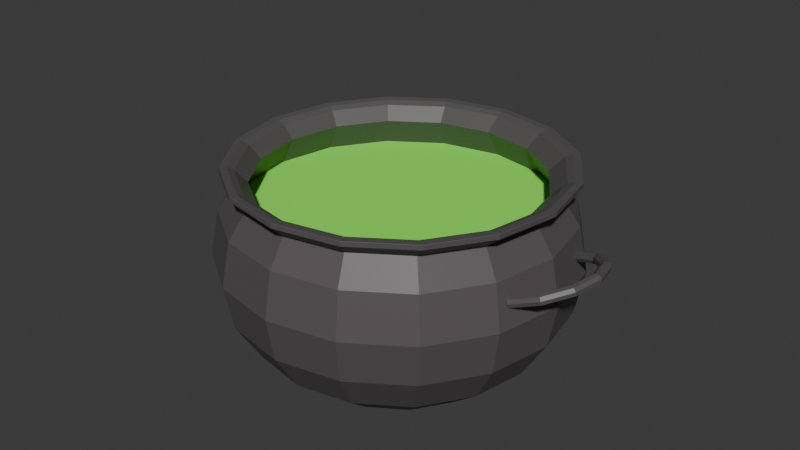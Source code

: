 # Source: cauldron.blend  (saved by Blender 4.2.66; exported with 4.5.12 LTS)
import bpy
from mathutils import Matrix  # noqa: F401  (used for matrix-valued properties, if any)

bpy.ops.wm.read_factory_settings(use_empty=True)
scene = bpy.context.scene
scene.name = 'Scene'

# ---- collections
col_collection = bpy.data.collections.new('Collection'); scene.collection.children.link(col_collection)

# ---- materials (node trees are filled in below, after node groups)
mat_black = bpy.data.materials.new('Black')
mat_poison_green = bpy.data.materials.new('Poison Green')

# ---- material node trees
mat_black.use_nodes = True; mat_black.node_tree.nodes.clear()
_N = mat_black.node_tree.nodes; _L = mat_black.node_tree.links
n0 = _N.new('ShaderNodeBsdfPrincipled'); n0.name = 'Principled BSDF'; n0.location = (10, 300)
n0.inputs[0].default_value = (0.09846, 0.08842, 0.09279, 1.0)
n1 = _N.new('ShaderNodeOutputMaterial'); n1.name = 'Material Output'; n1.location = (300, 300)
_L.new(n0.outputs[0], n1.inputs[0])
n1.is_active_output = True
mat_poison_green.use_nodes = True; mat_poison_green.node_tree.nodes.clear()
_N = mat_poison_green.node_tree.nodes; _L = mat_poison_green.node_tree.links
n0 = _N.new('ShaderNodeOutputMaterial'); n0.name = 'Material Output'; n0.location = (300, 300)
n1 = _N.new('ShaderNodeBsdfPrincipled'); n1.name = 'Principled BSDF'; n1.location = (10, 300)
n1.inputs[0].default_value = (0.2519, 1.0, 0.08246, 1.0)
n1.inputs[2].default_value = 1.0
_L.new(n1.outputs[0], n0.inputs[0])
n0.is_active_output = True

# ---- world
world_world = bpy.data.worlds.new('World'); scene.world = world_world
world_world.use_nodes = True; world_world.node_tree.nodes.clear()
_N = world_world.node_tree.nodes; _L = world_world.node_tree.links
n0 = _N.new('ShaderNodeOutputWorld'); n0.name = 'World Output'; n0.location = (300, 300)
n1 = _N.new('ShaderNodeBackground'); n1.name = 'Background'; n1.location = (10, 300)
n1.inputs[0].default_value = (0.05088, 0.05088, 0.05088, 1.0)
_L.new(n1.outputs[0], n0.inputs[0])
n0.is_active_output = True
world_world.color = (0.05088, 0.05088, 0.05088)
world_world.sun_shadow_jitter_overblur = 0.0

# ---- meshes
me_sphere = bpy.data.meshes.new('Sphere')
me_sphere.from_pydata([(0.0, 1.0, 0.0), (0.0, 0.9511, -0.309), (0.0, 0.809, -0.5878), (0.0, 0.309, -0.9539), (0.364, 0.8787, 0.309), (0.3827, 0.9239, 0.0), (0.364, 0.8787, -0.309), (0.3096, 0.7474, -0.5878), (0.2249, 0.543, -0.809), (0.1183, 0.2855, -0.9539), (0.6725, 0.6725, 0.309), (0.7071, 0.7071, 0.0), (0.6725, 0.6725, -0.309), (0.5721, 0.5721, -0.5878), (0.4156, 0.4156, -0.809), (0.2185, 0.2185, -0.9539), (0.8787, 0.364, 0.309), (0.9239, 0.3827, 0.0), (0.8787, 0.364, -0.309), (0.7474, 0.3096, -0.5878), (0.543, 0.2249, -0.809), (0.2855, 0.1183, -0.9539), (0.9511, -8.941e-08, 0.309), (1.0, -1.49e-07, 0.0), (0.9511, -8.941e-08, -0.309), (0.809, -1.49e-07, -0.5878), (0.5878, -8.941e-08, -0.809), (0.309, -5.215e-08, -0.9539), (0.8787, -0.364, 0.309), (0.9239, -0.3827, 0.0), (0.8787, -0.364, -0.309), (0.7474, -0.3096, -0.5878), (0.543, -0.2249, -0.809), (0.2855, -0.1183, -0.9539), (0.6725, -0.6725, 0.309), (0.7071, -0.7071, 0.0), (0.6725, -0.6725, -0.309), (0.5721, -0.5721, -0.5878), (0.4156, -0.4156, -0.809), (0.2185, -0.2185, -0.9539), (0.364, -0.8787, 0.309), (0.3827, -0.9239, 0.0), (0.364, -0.8787, -0.309), (0.3096, -0.7474, -0.5878), (0.2249, -0.543, -0.809), (0.1183, -0.2855, -0.9539), (-2.682e-07, -0.9511, 0.309), (-3.576e-07, -1.0, 0.0), (-2.682e-07, -0.9511, -0.309), (-2.384e-07, -0.809, -0.5878), (-1.788e-07, -0.5878, -0.809), (-8.941e-08, -0.309, -0.9539), (0.0, 0.0, -0.9539), (-0.364, -0.8787, 0.309), (-0.3827, -0.9239, 0.0), (-0.364, -0.8787, -0.309), (-0.3096, -0.7474, -0.5878), (-0.2249, -0.543, -0.809), (-0.1183, -0.2855, -0.9539), (-0.6725, -0.6725, 0.309), (-0.7071, -0.7071, 0.0), (-0.6725, -0.6725, -0.309), (-0.5721, -0.5721, -0.5878), (-0.4156, -0.4156, -0.809), (-0.2185, -0.2185, -0.9539), (-0.8787, -0.364, 0.309), (-0.9239, -0.3827, 0.0), (-0.8787, -0.364, -0.309), (-0.7474, -0.3096, -0.5878), (-0.543, -0.2249, -0.809), (-0.2855, -0.1183, -0.9539), (-0.9511, 4.47e-07, 0.309), (-1.0, 5.066e-07, 0.0), (-0.9511, 4.47e-07, -0.309), (-0.809, 3.278e-07, -0.5878), (-0.5878, 2.533e-07, -0.809), (-0.309, 1.192e-07, -0.9539), (-0.8787, 0.364, 0.309), (-0.9239, 0.3827, 0.0), (-0.8787, 0.364, -0.309), (-0.7474, 0.3096, -0.5878), (-0.543, 0.2249, -0.809), (-0.2855, 0.1183, -0.9539), (-0.6725, 0.6725, 0.309), (-0.7071, 0.7071, 0.0), (-0.6725, 0.6725, -0.309), (-0.5721, 0.5721, -0.5878), (-0.4156, 0.4156, -0.809), (-0.2185, 0.2185, -0.9539), (-0.364, 0.8787, 0.309), (-0.3827, 0.9239, 0.0), (-0.364, 0.8787, -0.309), (-0.3096, 0.7474, -0.5878), (-0.2249, 0.543, -0.809), (-0.1183, 0.2855, -0.9539), (5.364e-07, 0.9511, 0.309), (3.278e-07, 0.5878, -0.809), (0.327, 0.7894, 0.4891), (0.6041, 0.6041, 0.4891), (0.7894, 0.327, 0.4891), (0.8544, -7.123e-08, 0.4891), (0.7894, -0.327, 0.4891), (0.6041, -0.6041, 0.4891), (0.327, -0.7894, 0.4891), (-2.368e-07, -0.8544, 0.4891), (-0.327, -0.7894, 0.4891), (-0.6041, -0.6041, 0.4891), (-0.7894, -0.327, 0.4891), (-0.8544, 4.107e-07, 0.4891), (-0.7894, 0.327, 0.4891), (-0.6041, 0.6041, 0.4891), (-0.327, 0.7894, 0.4891), (4.861e-07, 0.8544, 0.4891), (2.096e-09, 0.93, -1.572e-08), (6.969e-09, 0.8844, -0.2878), (1.937e-08, 0.7519, -0.5473), (-7.202e-09, 0.2905, -0.8864), (0.3385, 0.8172, 0.2871), (0.3559, 0.8592, 5.241e-10), (0.3384, 0.817, -0.2878), (0.2878, 0.6947, -0.5473), (0.2088, 0.504, -0.7532), (0.1112, 0.2684, -0.8864), (0.6255, 0.6255, 0.2871), (0.6576, 0.6576, 2.446e-09), (0.6253, 0.6253, -0.2878), (0.5317, 0.5317, -0.5473), (0.3858, 0.3858, -0.7532), (0.2054, 0.2054, -0.8864), (0.8172, 0.3385, 0.2871), (0.8592, 0.3559, 0.0), (0.817, 0.3384, -0.2878), (0.6947, 0.2878, -0.5473), (0.504, 0.2088, -0.7532), (0.2684, 0.1112, -0.8864), (0.8846, -8.277e-08, 0.2871), (0.93, -1.385e-07, 0.0), (0.8844, -8.035e-08, -0.2878), (0.7519, -1.317e-07, -0.5473), (0.5456, -7.401e-08, -0.7532), (0.2905, -4.457e-08, -0.8864), (0.8172, -0.3385, 0.2871), (0.8592, -0.3559, 0.0), (0.817, -0.3384, -0.2878), (0.6947, -0.2878, -0.5473), (0.504, -0.2088, -0.7532), (0.2684, -0.1112, -0.8864), (0.6255, -0.6255, 0.2871), (0.6576, -0.6576, 0.0), (0.6253, -0.6253, -0.2878), (0.5317, -0.5317, -0.5473), (0.3858, -0.3858, -0.7532), (0.2054, -0.2054, -0.8864), (0.3385, -0.8172, 0.2871), (0.3559, -0.8592, 0.0), (0.3384, -0.817, -0.2878), (0.2878, -0.6947, -0.5473), (0.2088, -0.504, -0.7532), (0.1112, -0.2684, -0.8864), (-2.459e-07, -0.8846, 0.2871), (-3.311e-07, -0.93, 0.0), (-2.445e-07, -0.8844, -0.2878), (-2.126e-07, -0.7519, -0.5473), (-1.566e-07, -0.5456, -0.7532), (-1.024e-07, -0.2905, -0.8864), (-4.46e-10, 0.0, -0.8839), (-0.3385, -0.8172, 0.2871), (-0.3559, -0.8592, 0.0), (-0.3384, -0.817, -0.2878), (-0.2878, -0.6947, -0.5473), (-0.2088, -0.504, -0.7532), (-0.1112, -0.2684, -0.8864), (-0.6255, -0.6255, 0.2871), (-0.6576, -0.6576, 0.0), (-0.6253, -0.6253, -0.2878), (-0.5317, -0.5317, -0.5473), (-0.3858, -0.3858, -0.7532), (-0.2054, -0.2054, -0.8864), (-0.8172, -0.3385, 0.2871), (-0.8592, -0.3559, -3.494e-10), (-0.817, -0.3384, -0.2878), (-0.6947, -0.2878, -0.5473), (-0.504, -0.2088, -0.7532), (-0.2684, -0.1112, -0.8864), (-0.8846, 4.145e-07, 0.2871), (-0.93, 4.696e-07, -1.747e-10), (-0.8844, 4.153e-07, -0.2878), (-0.7519, 3.057e-07, -0.5473), (-0.5456, 2.357e-07, -0.7532), (-0.2905, 1.113e-07, -0.8864), (-0.8172, 0.3385, 0.2871), (-0.8592, 0.3559, 0.0), (-0.817, 0.3384, -0.2878), (-0.6947, 0.2878, -0.5473), (-0.504, 0.2088, -0.7532), (-0.2684, 0.1112, -0.8864), (-0.6255, 0.6255, 0.2871), (-0.6576, 0.6576, 0.0), (-0.6253, 0.6253, -0.2878), (-0.5317, 0.5317, -0.5473), (-0.3858, 0.3858, -0.7532), (-0.2054, 0.2054, -0.8864), (-0.3385, 0.8172, 0.2871), (-0.3559, 0.8592, -1.415e-08), (-0.3384, 0.817, -0.2878), (-0.2878, 0.6947, -0.5473), (-0.2088, 0.504, -0.7532), (-0.1112, 0.2684, -0.8864), (5.19e-07, 0.8846, 0.2871), (3.258e-07, 0.5456, -0.7532), (0.3009, 0.7248, 0.4966), (0.5555, 0.5546, 0.4982), (0.7256, 0.3001, 0.4995), (0.7853, -0.0002388, 0.5003), (0.7256, -0.3006, 0.5006), (0.5554, -0.5551, 0.5004), (0.3009, -0.7253, 0.4996), (0.0005814, -0.785, 0.4983), (-0.2997, -0.7253, 0.4967), (-0.5544, -0.5553, 0.4951), (-0.7246, -0.3007, 0.4936), (-0.7845, -0.0002989, 0.4925), (-0.7247, 0.3002, 0.4921), (-0.5545, 0.5549, 0.4924), (-0.2998, 0.725, 0.4934), (0.0006427, 0.7846, 0.4949), (0.3773, 0.8535, 0.6228), (0.6807, 0.6517, 0.6236), (0.8839, 0.3489, 0.6241), (0.9555, -0.008844, 0.6245), (0.8844, -0.3668, 0.6246), (0.6816, -0.6702, 0.6245), (0.378, -0.8726, 0.6242), (0.02017, -0.9431, 0.6236), (-0.3371, -0.8712, 0.6229), (-0.6393, -0.6682, 0.6221), (-0.8407, -0.3654, 0.6213), (-0.9111, -0.008796, 0.6207), (-0.84, 0.3475, 0.6205), (-0.6383, 0.6496, 0.6207), (-0.3364, 0.8519, 0.6212), (0.02013, 0.9236, 0.622), (0.3767, 0.8595, 0.5899), (0.3783, 0.8557, 0.6208), (0.6823, 0.6533, 0.6215), (0.6814, 0.6562, 0.5901), (0.8859, 0.3497, 0.6221), (0.8851, 0.3516, 0.5903), (0.9575, -0.008856, 0.6224), (0.9567, -0.007709, 0.5904), (0.8863, -0.3676, 0.6225), (0.8852, -0.3671, 0.5905), (0.683, -0.6717, 0.6224), (0.6816, -0.6717, 0.5904), (0.3788, -0.8745, 0.6221), (0.3769, -0.8752, 0.5903), (0.0202, -0.9453, 0.6216), (0.01756, -0.9465, 0.5902), (-0.3379, -0.8734, 0.6209), (-0.3417, -0.8749, 0.59), (-0.6411, -0.6701, 0.6201), (-0.6461, -0.6713, 0.5898), (-0.8432, -0.3664, 0.6194), (-0.8495, -0.3667, 0.5896), (-0.9139, -0.008816, 0.6188), (-0.9208, -0.007635, 0.5895), (-0.8427, 0.3486, 0.6186), (-0.8494, 0.3514, 0.5894), (-0.6403, 0.6517, 0.6188), (-0.646, 0.6558, 0.5894), (-0.3374, 0.8545, 0.6193), (-0.3416, 0.8593, 0.5896), (0.02017, 0.9262, 0.62), (0.01749, 0.9308, 0.5897), (0.36, 0.8203, 0.6184), (0.3415, 0.7876, 0.5969), (0.6217, 0.6029, 0.5997), (0.6522, 0.6274, 0.6204), (0.8099, 0.3243, 0.602), (0.8484, 0.3367, 0.6218), (0.8768, -0.005797, 0.6034), (0.9179, -0.007605, 0.6228), (0.8114, -0.3364, 0.6039), (0.8497, -0.3524, 0.6231), (0.6239, -0.6165, 0.6035), (0.6542, -0.6444, 0.6228), (0.3433, -0.8027, 0.6022), (0.3616, -0.8388, 0.622), (0.01308, -0.8666, 0.6), (0.01725, -0.9057, 0.6205), (-0.3157, -0.7992, 0.5972), (-0.3258, -0.8355, 0.6187), (-0.593, -0.6114, 0.5941), (-0.6152, -0.6397, 0.6165), (-0.7771, -0.3327, 0.5912), (-0.8074, -0.3489, 0.6145), (-0.841, -0.005501, 0.5891), (-0.8741, -0.007379, 0.613), (-0.7756, 0.321, 0.5883), (-0.8059, 0.3334, 0.6124), (-0.5909, 0.598, 0.589), (-0.6131, 0.6226, 0.6129), (-0.3144, 0.7841, 0.591), (-0.3245, 0.8168, 0.6143), (0.01278, 0.8509, 0.5938), (0.01702, 0.8865, 0.6163), (0.3387, 0.8176, 0.2843), (0.6258, 0.6258, 0.2843), (0.8176, 0.3387, 0.2843), (0.885, -8.331e-08, 0.2843), (0.8176, -0.3387, 0.2843), (0.6258, -0.6258, 0.2843), (0.3387, -0.8176, 0.2843), (-2.467e-07, -0.885, 0.2843), (-0.3387, -0.8176, 0.2843), (-0.6258, -0.6258, 0.2843), (-0.8176, -0.3387, 0.2843), (-0.885, 4.151e-07, 0.2843), (-0.8176, 0.3387, 0.2843), (-0.6258, 0.6258, 0.2843), (-0.3387, 0.8176, 0.2843), (5.139e-07, 0.885, 0.2843)], [], [(1, 0, 5, 6), (52, 3, 9), (2, 1, 6, 7), (96, 2, 7, 8), (0, 95, 4, 5), (3, 96, 8, 9), (52, 9, 15), (7, 6, 12, 13), (8, 7, 13, 14), (5, 4, 10, 11), (9, 8, 14, 15), (6, 5, 11, 12), (15, 14, 20, 21), (12, 11, 17, 18), (52, 15, 21), (13, 12, 18, 19), (14, 13, 19, 20), (11, 10, 16, 17), (17, 16, 22, 23), (21, 20, 26, 27), (18, 17, 23, 24), (52, 21, 27), (19, 18, 24, 25), (20, 19, 25, 26), (26, 25, 31, 32), (23, 22, 28, 29), (27, 26, 32, 33), (24, 23, 29, 30), (52, 27, 33), (25, 24, 30, 31), (32, 31, 37, 38), (29, 28, 34, 35), (33, 32, 38, 39), (30, 29, 35, 36), (52, 33, 39), (31, 30, 36, 37), (52, 39, 45), (37, 36, 42, 43), (38, 37, 43, 44), (35, 34, 40, 41), (39, 38, 44, 45), (36, 35, 41, 42), (42, 41, 47, 48), (52, 45, 51), (43, 42, 48, 49), (44, 43, 49, 50), (41, 40, 46, 47), (45, 44, 50, 51), (51, 50, 57, 58), (48, 47, 54, 55), (52, 51, 58), (49, 48, 55, 56), (50, 49, 56, 57), (47, 46, 53, 54), (54, 53, 59, 60), (58, 57, 63, 64), (55, 54, 60, 61), (52, 58, 64), (56, 55, 61, 62), (57, 56, 62, 63), (63, 62, 68, 69), (60, 59, 65, 66), (64, 63, 69, 70), (61, 60, 66, 67), (52, 64, 70), (62, 61, 67, 68), (68, 67, 73, 74), (69, 68, 74, 75), (66, 65, 71, 72), (70, 69, 75, 76), (67, 66, 72, 73), (52, 70, 76), (52, 76, 82), (74, 73, 79, 80), (75, 74, 80, 81), (72, 71, 77, 78), (76, 75, 81, 82), (73, 72, 78, 79), (79, 78, 84, 85), (52, 82, 88), (80, 79, 85, 86), (81, 80, 86, 87), (78, 77, 83, 84), (82, 81, 87, 88), (88, 87, 93, 94), (85, 84, 90, 91), (52, 88, 94), (86, 85, 91, 92), (87, 86, 92, 93), (84, 83, 89, 90), (93, 92, 2, 96), (90, 89, 95, 0), (94, 93, 96, 3), (91, 90, 0, 1), (52, 94, 3), (92, 91, 1, 2), (40, 34, 102, 103), (28, 22, 100, 101), (77, 71, 108, 109), (65, 59, 106, 107), (34, 28, 101, 102), (22, 16, 99, 100), (89, 83, 110, 111), (16, 10, 98, 99), (59, 53, 105, 106), (4, 95, 112, 97), (53, 46, 104, 105), (71, 65, 107, 108), (95, 89, 111, 112), (10, 4, 97, 98), (83, 77, 109, 110), (46, 40, 103, 104), (268, 266, 238, 239), (254, 252, 231, 232), (270, 268, 239, 240), (256, 254, 232, 233), (272, 270, 240, 241), (258, 256, 233, 234), (260, 258, 234, 235), (243, 272, 241, 226), (246, 244, 227, 228), (262, 260, 235, 236), (248, 246, 228, 229), (264, 262, 236, 237), (250, 248, 229, 230), (266, 264, 237, 238), (252, 250, 230, 231), (114, 119, 118, 113), (165, 122, 116), (115, 120, 119, 114), (209, 121, 120, 115), (321, 306, 117, 208), (116, 122, 121, 209), (165, 128, 122), (120, 126, 125, 119), (121, 127, 126, 120), (306, 307, 123, 117), (122, 128, 127, 121), (119, 125, 124, 118), (128, 134, 133, 127), (125, 131, 130, 124), (165, 134, 128), (126, 132, 131, 125), (127, 133, 132, 126), (307, 308, 129, 123), (308, 309, 135, 129), (134, 140, 139, 133), (131, 137, 136, 130), (165, 140, 134), (132, 138, 137, 131), (133, 139, 138, 132), (139, 145, 144, 138), (309, 310, 141, 135), (140, 146, 145, 139), (137, 143, 142, 136), (165, 146, 140), (138, 144, 143, 137), (145, 151, 150, 144), (310, 311, 147, 141), (146, 152, 151, 145), (143, 149, 148, 142), (165, 152, 146), (144, 150, 149, 143), (165, 158, 152), (150, 156, 155, 149), (151, 157, 156, 150), (311, 312, 153, 147), (152, 158, 157, 151), (149, 155, 154, 148), (155, 161, 160, 154), (165, 164, 158), (156, 162, 161, 155), (157, 163, 162, 156), (312, 313, 159, 153), (158, 164, 163, 157), (164, 171, 170, 163), (161, 168, 167, 160), (165, 171, 164), (162, 169, 168, 161), (163, 170, 169, 162), (313, 314, 166, 159), (314, 315, 172, 166), (171, 177, 176, 170), (168, 174, 173, 167), (165, 177, 171), (169, 175, 174, 168), (170, 176, 175, 169), (176, 182, 181, 175), (315, 316, 178, 172), (177, 183, 182, 176), (174, 180, 179, 173), (165, 183, 177), (175, 181, 180, 174), (181, 187, 186, 180), (182, 188, 187, 181), (316, 317, 184, 178), (183, 189, 188, 182), (180, 186, 185, 179), (165, 189, 183), (165, 195, 189), (187, 193, 192, 186), (188, 194, 193, 187), (317, 318, 190, 184), (189, 195, 194, 188), (186, 192, 191, 185), (192, 198, 197, 191), (165, 201, 195), (193, 199, 198, 192), (194, 200, 199, 193), (318, 319, 196, 190), (195, 201, 200, 194), (201, 207, 206, 200), (198, 204, 203, 197), (165, 207, 201), (199, 205, 204, 198), (200, 206, 205, 199), (319, 320, 202, 196), (206, 209, 115, 205), (320, 321, 208, 202), (207, 116, 209, 206), (204, 114, 113, 203), (165, 116, 207), (205, 115, 114, 204), (153, 216, 215, 147), (141, 214, 213, 135), (190, 222, 221, 184), (178, 220, 219, 172), (147, 215, 214, 141), (135, 213, 212, 129), (202, 224, 223, 196), (129, 212, 211, 123), (172, 219, 218, 166), (117, 210, 225, 208), (166, 218, 217, 159), (184, 221, 220, 178), (208, 225, 224, 202), (123, 211, 210, 117), (196, 223, 222, 190), (159, 217, 216, 153), (110, 109, 267, 269), (103, 102, 253, 255), (111, 110, 269, 271), (104, 103, 255, 257), (112, 111, 271, 273), (105, 104, 257, 259), (106, 105, 259, 261), (97, 112, 273, 242), (228, 227, 277, 279), (107, 106, 261, 263), (100, 99, 247, 249), (108, 107, 263, 265), (101, 100, 249, 251), (109, 108, 265, 267), (102, 101, 251, 253), (211, 276, 275, 210), (279, 281, 229, 228), (281, 283, 230, 229), (231, 230, 283, 285), (232, 231, 285, 287), (233, 232, 287, 289), (234, 233, 289, 291), (291, 293, 235, 234), (293, 295, 236, 235), (237, 236, 295, 297), (238, 237, 297, 299), (239, 238, 299, 301), (240, 239, 301, 303), (303, 305, 241, 240), (99, 98, 245, 247), (210, 275, 304, 225), (212, 278, 276, 211), (213, 280, 278, 212), (214, 282, 280, 213), (215, 284, 282, 214), (216, 286, 284, 215), (217, 288, 286, 216), (218, 290, 288, 217), (219, 292, 290, 218), (220, 294, 292, 219), (221, 296, 294, 220), (222, 298, 296, 221), (223, 300, 298, 222), (224, 302, 300, 223), (225, 304, 302, 224), (227, 226, 274, 277), (98, 97, 242, 245), (245, 242, 243, 244), (247, 245, 244, 246), (246, 248, 249, 247), (248, 250, 251, 249), (253, 251, 250, 252), (255, 253, 252, 254), (257, 255, 254, 256), (259, 257, 256, 258), (258, 260, 261, 259), (260, 262, 263, 261), (265, 263, 262, 264), (267, 265, 264, 266), (269, 267, 266, 268), (271, 269, 268, 270), (270, 272, 273, 271), (242, 273, 272, 243), (244, 243, 226, 227), (275, 276, 277, 274), (276, 278, 279, 277), (278, 280, 281, 279), (280, 282, 283, 281), (282, 284, 285, 283), (284, 286, 287, 285), (286, 288, 289, 287), (288, 290, 291, 289), (290, 292, 293, 291), (292, 294, 295, 293), (294, 296, 297, 295), (296, 298, 299, 297), (298, 300, 301, 299), (300, 302, 303, 301), (302, 304, 305, 303), (304, 275, 274, 305), (226, 241, 305, 274), (203, 113, 321, 320), (197, 203, 320, 319), (191, 197, 319, 318), (185, 191, 318, 317), (179, 185, 317, 316), (173, 179, 316, 315), (167, 173, 315, 314), (160, 167, 314, 313), (154, 160, 313, 312), (148, 154, 312, 311), (142, 148, 311, 310), (136, 142, 310, 309), (130, 136, 309, 308), (124, 130, 308, 307), (118, 124, 307, 306), (113, 118, 306, 321)])
_uv = me_sphere.uv_layers.new(name='UVMap')
_uv.uv.foreach_set('vector', [0.75, 0.4, 0.75, 0.5, 0.6875, 0.5, 0.6875, 0.4, 0.7188, 0.0, 0.75, 0.1, 0.6875, 0.1, 0.75, 0.3, 0.75, 0.4, 0.6875, 0.4, 0.6875, 0.3, 0.75, 0.2, 0.75, 0.3, 0.6875, 0.3, 0.6875, 0.2, 0.75, 0.5, 0.75, 0.6, 0.6875, 0.6, 0.6875, 0.5, 0.75, 0.1, 0.75, 0.2, 0.6875, 0.2, 0.6875, 0.1, 0.6562, 0.0, 0.6875, 0.1, 0.625, 0.1, 0.6875, 0.3, 0.6875, 0.4, 0.625, 0.4, 0.625, 0.3, 0.6875, 0.2, 0.6875, 0.3, 0.625, 0.3, 0.625, 0.2, 0.6875, 0.5, 0.6875, 0.6, 0.625, 0.6, 0.625, 0.5, 0.6875, 0.1, 0.6875, 0.2, 0.625, 0.2, 0.625, 0.1, 0.6875, 0.4, 0.6875, 0.5, 0.625, 0.5, 0.625, 0.4, 0.625, 0.1, 0.625, 0.2, 0.5625, 0.2, 0.5625, 0.1, 0.625, 0.4, 0.625, 0.5, 0.5625, 0.5, 0.5625, 0.4, 0.5938, 0.0, 0.625, 0.1, 0.5625, 0.1, 0.625, 0.3, 0.625, 0.4, 0.5625, 0.4, 0.5625, 0.3, 0.625, 0.2, 0.625, 0.3, 0.5625, 0.3, 0.5625, 0.2, 0.625, 0.5, 0.625, 0.6, 0.5625, 0.6, 0.5625, 0.5, 0.5625, 0.5, 0.5625, 0.6, 0.5, 0.6, 0.5, 0.5, 0.5625, 0.1, 0.5625, 0.2, 0.5, 0.2, 0.5, 0.1, 0.5625, 0.4, 0.5625, 0.5, 0.5, 0.5, 0.5, 0.4, 0.5312, 0.0, 0.5625, 0.1, 0.5, 0.1, 0.5625, 0.3, 0.5625, 0.4, 0.5, 0.4, 0.5, 0.3, 0.5625, 0.2, 0.5625, 0.3, 0.5, 0.3, 0.5, 0.2, 0.5, 0.2, 0.5, 0.3, 0.4375, 0.3, 0.4375, 0.2, 0.5, 0.5, 0.5, 0.6, 0.4375, 0.6, 0.4375, 0.5, 0.5, 0.1, 0.5, 0.2, 0.4375, 0.2, 0.4375, 0.1, 0.5, 0.4, 0.5, 0.5, 0.4375, 0.5, 0.4375, 0.4, 0.4687, 0.0, 0.5, 0.1, 0.4375, 0.1, 0.5, 0.3, 0.5, 0.4, 0.4375, 0.4, 0.4375, 0.3, 0.4375, 0.2, 0.4375, 0.3, 0.375, 0.3, 0.375, 0.2, 0.4375, 0.5, 0.4375, 0.6, 0.375, 0.6, 0.375, 0.5, 0.4375, 0.1, 0.4375, 0.2, 0.375, 0.2, 0.375, 0.1, 0.4375, 0.4, 0.4375, 0.5, 0.375, 0.5, 0.375, 0.4, 0.4062, 0.0, 0.4375, 0.1, 0.375, 0.1, 0.4375, 0.3, 0.4375, 0.4, 0.375, 0.4, 0.375, 0.3, 0.3437, 0.0, 0.375, 0.1, 0.3125, 0.1, 0.375, 0.3, 0.375, 0.4, 0.3125, 0.4, 0.3125, 0.3, 0.375, 0.2, 0.375, 0.3, 0.3125, 0.3, 0.3125, 0.2, 0.375, 0.5, 0.375, 0.6, 0.3125, 0.6, 0.3125, 0.5, 0.375, 0.1, 0.375, 0.2, 0.3125, 0.2, 0.3125, 0.1, 0.375, 0.4, 0.375, 0.5, 0.3125, 0.5, 0.3125, 0.4, 0.3125, 0.4, 0.3125, 0.5, 0.25, 0.5, 0.25, 0.4, 0.2812, 0.0, 0.3125, 0.1, 0.25, 0.1, 0.3125, 0.3, 0.3125, 0.4, 0.25, 0.4, 0.25, 0.3, 0.3125, 0.2, 0.3125, 0.3, 0.25, 0.3, 0.25, 0.2, 0.3125, 0.5, 0.3125, 0.6, 0.25, 0.6, 0.25, 0.5, 0.3125, 0.1, 0.3125, 0.2, 0.25, 0.2, 0.25, 0.1, 0.25, 0.1, 0.25, 0.2, 0.1875, 0.2, 0.1875, 0.1, 0.25, 0.4, 0.25, 0.5, 0.1875, 0.5, 0.1875, 0.4, 0.2187, 0.0, 0.25, 0.1, 0.1875, 0.1, 0.25, 0.3, 0.25, 0.4, 0.1875, 0.4, 0.1875, 0.3, 0.25, 0.2, 0.25, 0.3, 0.1875, 0.3, 0.1875, 0.2, 0.25, 0.5, 0.25, 0.6, 0.1875, 0.6, 0.1875, 0.5, 0.1875, 0.5, 0.1875, 0.6, 0.125, 0.6, 0.125, 0.5, 0.1875, 0.1, 0.1875, 0.2, 0.125, 0.2, 0.125, 0.1, 0.1875, 0.4, 0.1875, 0.5, 0.125, 0.5, 0.125, 0.4, 0.1562, 0.0, 0.1875, 0.1, 0.125, 0.1, 0.1875, 0.3, 0.1875, 0.4, 0.125, 0.4, 0.125, 0.3, 0.1875, 0.2, 0.1875, 0.3, 0.125, 0.3, 0.125, 0.2, 0.125, 0.2, 0.125, 0.3, 0.0625, 0.3, 0.0625, 0.2, 0.125, 0.5, 0.125, 0.6, 0.0625, 0.6, 0.0625, 0.5, 0.125, 0.1, 0.125, 0.2, 0.0625, 0.2, 0.0625, 0.1, 0.125, 0.4, 0.125, 0.5, 0.0625, 0.5, 0.0625, 0.4, 0.09375, 0.0, 0.125, 0.1, 0.0625, 0.1, 0.125, 0.3, 0.125, 0.4, 0.0625, 0.4, 0.0625, 0.3, 0.0625, 0.3, 0.0625, 0.4, 0.0, 0.4, 0.0, 0.3, 0.0625, 0.2, 0.0625, 0.3, 0.0, 0.3, 0.0, 0.2, 0.0625, 0.5, 0.0625, 0.6, 0.0, 0.6, 0.0, 0.5, 0.0625, 0.1, 0.0625, 0.2, 0.0, 0.2, 0.0, 0.1, 0.0625, 0.4, 0.0625, 0.5, 0.0, 0.5, 0.0, 0.4, 0.03125, 0.0, 0.0625, 0.1, 0.0, 0.1, 0.9687, 0.0, 1.0, 0.1, 0.9375, 0.1, 1.0, 0.3, 1.0, 0.4, 0.9375, 0.4, 0.9375, 0.3, 1.0, 0.2, 1.0, 0.3, 0.9375, 0.3, 0.9375, 0.2, 1.0, 0.5, 1.0, 0.6, 0.9375, 0.6, 0.9375, 0.5, 1.0, 0.1, 1.0, 0.2, 0.9375, 0.2, 0.9375, 0.1, 1.0, 0.4, 1.0, 0.5, 0.9375, 0.5, 0.9375, 0.4, 0.9375, 0.4, 0.9375, 0.5, 0.875, 0.5, 0.875, 0.4, 0.9062, 0.0, 0.9375, 0.1, 0.875, 0.1, 0.9375, 0.3, 0.9375, 0.4, 0.875, 0.4, 0.875, 0.3, 0.9375, 0.2, 0.9375, 0.3, 0.875, 0.3, 0.875, 0.2, 0.9375, 0.5, 0.9375, 0.6, 0.875, 0.6, 0.875, 0.5, 0.9375, 0.1, 0.9375, 0.2, 0.875, 0.2, 0.875, 0.1, 0.875, 0.1, 0.875, 0.2, 0.8125, 0.2, 0.8125, 0.1, 0.875, 0.4, 0.875, 0.5, 0.8125, 0.5, 0.8125, 0.4, 0.8437, 0.0, 0.875, 0.1, 0.8125, 0.1, 0.875, 0.3, 0.875, 0.4, 0.8125, 0.4, 0.8125, 0.3, 0.875, 0.2, 0.875, 0.3, 0.8125, 0.3, 0.8125, 0.2, 0.875, 0.5, 0.875, 0.6, 0.8125, 0.6, 0.8125, 0.5, 0.8125, 0.2, 0.8125, 0.3, 0.75, 0.3, 0.75, 0.2, 0.8125, 0.5, 0.8125, 0.6, 0.75, 0.6, 0.75, 0.5, 0.8125, 0.1, 0.8125, 0.2, 0.75, 0.2, 0.75, 0.1, 0.8125, 0.4, 0.8125, 0.5, 0.75, 0.5, 0.75, 0.4, 0.7812, 0.0, 0.8125, 0.1, 0.75, 0.1, 0.8125, 0.3, 0.8125, 0.4, 0.75, 0.4, 0.75, 0.3, 0.3125, 0.6, 0.375, 0.6, 0.375, 0.6, 0.3125, 0.6, 0.4375, 0.6, 0.5, 0.6, 0.5, 0.6, 0.4375, 0.6, 0.9375, 0.6, 1.0, 0.6, 1.0, 0.6, 0.9375, 0.6, 0.0625, 0.6, 0.125, 0.6, 0.125, 0.6, 0.0625, 0.6, 0.375, 0.6, 0.4375, 0.6, 0.4375, 0.6, 0.375, 0.6, 0.5, 0.6, 0.5625, 0.6, 0.5625, 0.6, 0.5, 0.6, 0.8125, 0.6, 0.875, 0.6, 0.875, 0.6, 0.8125, 0.6, 0.5625, 0.6, 0.625, 0.6, 0.625, 0.6, 0.5625, 0.6, 0.125, 0.6, 0.1875, 0.6, 0.1875, 0.6, 0.125, 0.6, 0.6875, 0.6, 0.75, 0.6, 0.75, 0.6, 0.6875, 0.6, 0.1875, 0.6, 0.25, 0.6, 0.25, 0.6, 0.1875, 0.6, 0.0, 0.6, 0.0625, 0.6, 0.0625, 0.6, 0.0, 0.6, 0.75, 0.6, 0.8125, 0.6, 0.8125, 0.6, 0.75, 0.6, 0.625, 0.6, 0.6875, 0.6, 0.6875, 0.6, 0.625, 0.6, 0.875, 0.6, 0.9375, 0.6, 0.9375, 0.6, 0.875, 0.6, 0.25, 0.6, 0.3125, 0.6, 0.3125, 0.6, 0.25, 0.6, 0.875, 0.6, 0.9375, 0.6, 0.9375, 0.6, 0.875, 0.6, 0.3125, 0.6, 0.375, 0.6, 0.375, 0.6, 0.3125, 0.6, 0.8125, 0.6, 0.875, 0.6, 0.875, 0.6, 0.8125, 0.6, 0.25, 0.6, 0.3125, 0.6, 0.3125, 0.6, 0.25, 0.6, 0.75, 0.6, 0.8125, 0.6, 0.8125, 0.6, 0.75, 0.6, 0.1875, 0.6, 0.25, 0.6, 0.25, 0.6, 0.1875, 0.6, 0.125, 0.6, 0.1875, 0.6, 0.1875, 0.6, 0.125, 0.6, 0.6875, 0.6, 0.75, 0.6, 0.75, 0.6, 0.6875, 0.6, 0.5625, 0.6, 0.625, 0.6, 0.625, 0.6, 0.5625, 0.6, 0.0625, 0.6, 0.125, 0.6, 0.125, 0.6, 0.0625, 0.6, 0.5, 0.6, 0.5625, 0.6, 0.5625, 0.6, 0.5, 0.6, 0.0, 0.6, 0.0625, 0.6, 0.0625, 0.6, 0.0, 0.6, 0.4375, 0.6, 0.5, 0.6, 0.5, 0.6, 0.4375, 0.6, 0.9375, 0.6, 1.0, 0.6, 1.0, 0.6, 0.9375, 0.6, 0.375, 0.6, 0.4375, 0.6, 0.4375, 0.6, 0.375, 0.6, 0.75, 0.4, 0.6875, 0.4, 0.6875, 0.5, 0.75, 0.5, 0.7188, 0.0, 0.6875, 0.1, 0.75, 0.1, 0.75, 0.3, 0.6875, 0.3, 0.6875, 0.4, 0.75, 0.4, 0.75, 0.2, 0.6875, 0.2, 0.6875, 0.3, 0.75, 0.3, 0.75, 0.599, 0.6875, 0.599, 0.6875, 0.6, 0.75, 0.6, 0.75, 0.1, 0.6875, 0.1, 0.6875, 0.2, 0.75, 0.2, 0.6562, 0.0, 0.625, 0.1, 0.6875, 0.1, 0.6875, 0.3, 0.625, 0.3, 0.625, 0.4, 0.6875, 0.4, 0.6875, 0.2, 0.625, 0.2, 0.625, 0.3, 0.6875, 0.3, 0.6875, 0.599, 0.625, 0.599, 0.625, 0.6, 0.6875, 0.6, 0.6875, 0.1, 0.625, 0.1, 0.625, 0.2, 0.6875, 0.2, 0.6875, 0.4, 0.625, 0.4, 0.625, 0.5, 0.6875, 0.5, 0.625, 0.1, 0.5625, 0.1, 0.5625, 0.2, 0.625, 0.2, 0.625, 0.4, 0.5625, 0.4, 0.5625, 0.5, 0.625, 0.5, 0.5938, 0.0, 0.5625, 0.1, 0.625, 0.1, 0.625, 0.3, 0.5625, 0.3, 0.5625, 0.4, 0.625, 0.4, 0.625, 0.2, 0.5625, 0.2, 0.5625, 0.3, 0.625, 0.3, 0.625, 0.599, 0.5625, 0.599, 0.5625, 0.6, 0.625, 0.6, 0.5625, 0.599, 0.5, 0.599, 0.5, 0.6, 0.5625, 0.6, 0.5625, 0.1, 0.5, 0.1, 0.5, 0.2, 0.5625, 0.2, 0.5625, 0.4, 0.5, 0.4, 0.5, 0.5, 0.5625, 0.5, 0.5312, 0.0, 0.5, 0.1, 0.5625, 0.1, 0.5625, 0.3, 0.5, 0.3, 0.5, 0.4, 0.5625, 0.4, 0.5625, 0.2, 0.5, 0.2, 0.5, 0.3, 0.5625, 0.3, 0.5, 0.2, 0.4375, 0.2, 0.4375, 0.3, 0.5, 0.3, 0.5, 0.599, 0.4375, 0.599, 0.4375, 0.6, 0.5, 0.6, 0.5, 0.1, 0.4375, 0.1, 0.4375, 0.2, 0.5, 0.2, 0.5, 0.4, 0.4375, 0.4, 0.4375, 0.5, 0.5, 0.5, 0.4687, 0.0, 0.4375, 0.1, 0.5, 0.1, 0.5, 0.3, 0.4375, 0.3, 0.4375, 0.4, 0.5, 0.4, 0.4375, 0.2, 0.375, 0.2, 0.375, 0.3, 0.4375, 0.3, 0.4375, 0.599, 0.375, 0.599, 0.375, 0.6, 0.4375, 0.6, 0.4375, 0.1, 0.375, 0.1, 0.375, 0.2, 0.4375, 0.2, 0.4375, 0.4, 0.375, 0.4, 0.375, 0.5, 0.4375, 0.5, 0.4062, 0.0, 0.375, 0.1, 0.4375, 0.1, 0.4375, 0.3, 0.375, 0.3, 0.375, 0.4, 0.4375, 0.4, 0.3437, 0.0, 0.3125, 0.1, 0.375, 0.1, 0.375, 0.3, 0.3125, 0.3, 0.3125, 0.4, 0.375, 0.4, 0.375, 0.2, 0.3125, 0.2, 0.3125, 0.3, 0.375, 0.3, 0.375, 0.599, 0.3125, 0.599, 0.3125, 0.6, 0.375, 0.6, 0.375, 0.1, 0.3125, 0.1, 0.3125, 0.2, 0.375, 0.2, 0.375, 0.4, 0.3125, 0.4, 0.3125, 0.5, 0.375, 0.5, 0.3125, 0.4, 0.25, 0.4, 0.25, 0.5, 0.3125, 0.5, 0.2812, 0.0, 0.25, 0.1, 0.3125, 0.1, 0.3125, 0.3, 0.25, 0.3, 0.25, 0.4, 0.3125, 0.4, 0.3125, 0.2, 0.25, 0.2, 0.25, 0.3, 0.3125, 0.3, 0.3125, 0.599, 0.25, 0.599, 0.25, 0.6, 0.3125, 0.6, 0.3125, 0.1, 0.25, 0.1, 0.25, 0.2, 0.3125, 0.2, 0.25, 0.1, 0.1875, 0.1, 0.1875, 0.2, 0.25, 0.2, 0.25, 0.4, 0.1875, 0.4, 0.1875, 0.5, 0.25, 0.5, 0.2187, 0.0, 0.1875, 0.1, 0.25, 0.1, 0.25, 0.3, 0.1875, 0.3, 0.1875, 0.4, 0.25, 0.4, 0.25, 0.2, 0.1875, 0.2, 0.1875, 0.3, 0.25, 0.3, 0.25, 0.599, 0.1875, 0.599, 0.1875, 0.6, 0.25, 0.6, 0.1875, 0.599, 0.125, 0.599, 0.125, 0.6, 0.1875, 0.6, 0.1875, 0.1, 0.125, 0.1, 0.125, 0.2, 0.1875, 0.2, 0.1875, 0.4, 0.125, 0.4, 0.125, 0.5, 0.1875, 0.5, 0.1562, 0.0, 0.125, 0.1, 0.1875, 0.1, 0.1875, 0.3, 0.125, 0.3, 0.125, 0.4, 0.1875, 0.4, 0.1875, 0.2, 0.125, 0.2, 0.125, 0.3, 0.1875, 0.3, 0.125, 0.2, 0.0625, 0.2, 0.0625, 0.3, 0.125, 0.3, 0.125, 0.599, 0.0625, 0.599, 0.0625, 0.6, 0.125, 0.6, 0.125, 0.1, 0.0625, 0.1, 0.0625, 0.2, 0.125, 0.2, 0.125, 0.4, 0.0625, 0.4, 0.0625, 0.5, 0.125, 0.5, 0.09375, 0.0, 0.0625, 0.1, 0.125, 0.1, 0.125, 0.3, 0.0625, 0.3, 0.0625, 0.4, 0.125, 0.4, 0.0625, 0.3, 0.0, 0.3, 0.0, 0.4, 0.0625, 0.4, 0.0625, 0.2, 0.0, 0.2, 0.0, 0.3, 0.0625, 0.3, 0.0625, 0.599, 0.0, 0.599, 0.0, 0.6, 0.0625, 0.6, 0.0625, 0.1, 0.0, 0.1, 0.0, 0.2, 0.0625, 0.2, 0.0625, 0.4, 0.0, 0.4, 0.0, 0.5, 0.0625, 0.5, 0.03125, 0.0, 0.0, 0.1, 0.0625, 0.1, 0.9687, 0.0, 0.9375, 0.1, 1.0, 0.1, 1.0, 0.3, 0.9375, 0.3, 0.9375, 0.4, 1.0, 0.4, 1.0, 0.2, 0.9375, 0.2, 0.9375, 0.3, 1.0, 0.3, 1.0, 0.599, 0.9375, 0.599, 0.9375, 0.6, 1.0, 0.6, 1.0, 0.1, 0.9375, 0.1, 0.9375, 0.2, 1.0, 0.2, 1.0, 0.4, 0.9375, 0.4, 0.9375, 0.5, 1.0, 0.5, 0.9375, 0.4, 0.875, 0.4, 0.875, 0.5, 0.9375, 0.5, 0.9062, 0.0, 0.875, 0.1, 0.9375, 0.1, 0.9375, 0.3, 0.875, 0.3, 0.875, 0.4, 0.9375, 0.4, 0.9375, 0.2, 0.875, 0.2, 0.875, 0.3, 0.9375, 0.3, 0.9375, 0.599, 0.875, 0.599, 0.875, 0.6, 0.9375, 0.6, 0.9375, 0.1, 0.875, 0.1, 0.875, 0.2, 0.9375, 0.2, 0.875, 0.1, 0.8125, 0.1, 0.8125, 0.2, 0.875, 0.2, 0.875, 0.4, 0.8125, 0.4, 0.8125, 0.5, 0.875, 0.5, 0.8437, 0.0, 0.8125, 0.1, 0.875, 0.1, 0.875, 0.3, 0.8125, 0.3, 0.8125, 0.4, 0.875, 0.4, 0.875, 0.2, 0.8125, 0.2, 0.8125, 0.3, 0.875, 0.3, 0.875, 0.599, 0.8125, 0.599, 0.8125, 0.6, 0.875, 0.6, 0.8125, 0.2, 0.75, 0.2, 0.75, 0.3, 0.8125, 0.3, 0.8125, 0.599, 0.75, 0.599, 0.75, 0.6, 0.8125, 0.6, 0.8125, 0.1, 0.75, 0.1, 0.75, 0.2, 0.8125, 0.2, 0.8125, 0.4, 0.75, 0.4, 0.75, 0.5, 0.8125, 0.5, 0.7812, 0.0, 0.75, 0.1, 0.8125, 0.1, 0.8125, 0.3, 0.75, 0.3, 0.75, 0.4, 0.8125, 0.4, 0.3125, 0.6, 0.3125, 0.6, 0.375, 0.6, 0.375, 0.6, 0.4375, 0.6, 0.4375, 0.6, 0.5, 0.6, 0.5, 0.6, 0.9375, 0.6, 0.9375, 0.6, 1.0, 0.6, 1.0, 0.6, 0.0625, 0.6, 0.0625, 0.6, 0.125, 0.6, 0.125, 0.6, 0.375, 0.6, 0.375, 0.6, 0.4375, 0.6, 0.4375, 0.6, 0.5, 0.6, 0.5, 0.6, 0.5625, 0.6, 0.5625, 0.6, 0.8125, 0.6, 0.8125, 0.6, 0.875, 0.6, 0.875, 0.6, 0.5625, 0.6, 0.5625, 0.6, 0.625, 0.6, 0.625, 0.6, 0.125, 0.6, 0.125, 0.6, 0.1875, 0.6, 0.1875, 0.6, 0.6875, 0.6, 0.6875, 0.6, 0.75, 0.6, 0.75, 0.6, 0.1875, 0.6, 0.1875, 0.6, 0.25, 0.6, 0.25, 0.6, 0.0, 0.6, 0.0, 0.6, 0.0625, 0.6, 0.0625, 0.6, 0.75, 0.6, 0.75, 0.6, 0.8125, 0.6, 0.8125, 0.6, 0.625, 0.6, 0.625, 0.6, 0.6875, 0.6, 0.6875, 0.6, 0.875, 0.6, 0.875, 0.6, 0.9375, 0.6, 0.9375, 0.6, 0.25, 0.6, 0.25, 0.6, 0.3125, 0.6, 0.3125, 0.6, 0.875, 0.6, 0.9375, 0.6, 0.9375, 0.6, 0.875, 0.6, 0.3125, 0.6, 0.375, 0.6, 0.375, 0.6, 0.3125, 0.6, 0.8125, 0.6, 0.875, 0.6, 0.875, 0.6, 0.8125, 0.6, 0.25, 0.6, 0.3125, 0.6, 0.3125, 0.6, 0.25, 0.6, 0.75, 0.6, 0.8125, 0.6, 0.8125, 0.6, 0.75, 0.6, 0.1875, 0.6, 0.25, 0.6, 0.25, 0.6, 0.1875, 0.6, 0.125, 0.6, 0.1875, 0.6, 0.1875, 0.6, 0.125, 0.6, 0.6875, 0.6, 0.75, 0.6, 0.75, 0.6, 0.6875, 0.6, 0.5625, 0.6, 0.625, 0.6, 0.625, 0.6, 0.5625, 0.6, 0.0625, 0.6, 0.125, 0.6, 0.125, 0.6, 0.0625, 0.6, 0.5, 0.6, 0.5625, 0.6, 0.5625, 0.6, 0.5, 0.6, 0.0, 0.6, 0.0625, 0.6, 0.0625, 0.6, 0.0, 0.6, 0.4375, 0.6, 0.5, 0.6, 0.5, 0.6, 0.4375, 0.6, 0.9375, 0.6, 1.0, 0.6, 1.0, 0.6, 0.9375, 0.6, 0.375, 0.6, 0.4375, 0.6, 0.4375, 0.6, 0.375, 0.6, 0.625, 0.6, 0.625, 0.6, 0.6875, 0.6, 0.6875, 0.6, 0.5625, 0.6, 0.5, 0.6, 0.5, 0.6, 0.5625, 0.6, 0.5, 0.6, 0.4375, 0.6, 0.4375, 0.6, 0.5, 0.6, 0.375, 0.6, 0.4375, 0.6, 0.4375, 0.6, 0.375, 0.6, 0.3125, 0.6, 0.375, 0.6, 0.375, 0.6, 0.3125, 0.6, 0.25, 0.6, 0.3125, 0.6, 0.3125, 0.6, 0.25, 0.6, 0.1875, 0.6, 0.25, 0.6, 0.25, 0.6, 0.1875, 0.6, 0.1875, 0.6, 0.125, 0.6, 0.125, 0.6, 0.1875, 0.6, 0.125, 0.6, 0.0625, 0.6, 0.0625, 0.6, 0.125, 0.6, 0.0, 0.6, 0.0625, 0.6, 0.0625, 0.6, 0.0, 0.6, 0.9375, 0.6, 1.0, 0.6, 1.0, 0.6, 0.9375, 0.6, 0.875, 0.6, 0.9375, 0.6, 0.9375, 0.6, 0.875, 0.6, 0.8125, 0.6, 0.875, 0.6, 0.875, 0.6, 0.8125, 0.6, 0.8125, 0.6, 0.75, 0.6, 0.75, 0.6, 0.8125, 0.6, 0.5625, 0.6, 0.625, 0.6, 0.625, 0.6, 0.5625, 0.6, 0.6875, 0.6, 0.6875, 0.6, 0.75, 0.6, 0.75, 0.6, 0.5625, 0.6, 0.5625, 0.6, 0.625, 0.6, 0.625, 0.6, 0.5, 0.6, 0.5, 0.6, 0.5625, 0.6, 0.5625, 0.6, 0.4375, 0.6, 0.4375, 0.6, 0.5, 0.6, 0.5, 0.6, 0.375, 0.6, 0.375, 0.6, 0.4375, 0.6, 0.4375, 0.6, 0.3125, 0.6, 0.3125, 0.6, 0.375, 0.6, 0.375, 0.6, 0.25, 0.6, 0.25, 0.6, 0.3125, 0.6, 0.3125, 0.6, 0.1875, 0.6, 0.1875, 0.6, 0.25, 0.6, 0.25, 0.6, 0.125, 0.6, 0.125, 0.6, 0.1875, 0.6, 0.1875, 0.6, 0.0625, 0.6, 0.0625, 0.6, 0.125, 0.6, 0.125, 0.6, 0.0, 0.6, 0.0, 0.6, 0.0625, 0.6, 0.0625, 0.6, 0.9375, 0.6, 0.9375, 0.6, 1.0, 0.6, 1.0, 0.6, 0.875, 0.6, 0.875, 0.6, 0.9375, 0.6, 0.9375, 0.6, 0.8125, 0.6, 0.8125, 0.6, 0.875, 0.6, 0.875, 0.6, 0.75, 0.6, 0.75, 0.6, 0.8125, 0.6, 0.8125, 0.6, 0.625, 0.6, 0.6875, 0.6, 0.6875, 0.6, 0.625, 0.6, 0.625, 0.6, 0.6875, 0.6, 0.6875, 0.6, 0.625, 0.6, 0.625, 0.6, 0.6875, 0.6, 0.6875, 0.6, 0.625, 0.6, 0.5625, 0.6, 0.625, 0.6, 0.625, 0.6, 0.5625, 0.6, 0.5625, 0.6, 0.5, 0.6, 0.5, 0.6, 0.5625, 0.6, 0.5, 0.6, 0.4375, 0.6, 0.4375, 0.6, 0.5, 0.6, 0.375, 0.6, 0.4375, 0.6, 0.4375, 0.6, 0.375, 0.6, 0.3125, 0.6, 0.375, 0.6, 0.375, 0.6, 0.3125, 0.6, 0.25, 0.6, 0.3125, 0.6, 0.3125, 0.6, 0.25, 0.6, 0.1875, 0.6, 0.25, 0.6, 0.25, 0.6, 0.1875, 0.6, 0.1875, 0.6, 0.125, 0.6, 0.125, 0.6, 0.1875, 0.6, 0.125, 0.6, 0.0625, 0.6, 0.0625, 0.6, 0.125, 0.6, 0.0, 0.6, 0.0625, 0.6, 0.0625, 0.6, 0.0, 0.6, 0.9375, 0.6, 1.0, 0.6, 1.0, 0.6, 0.9375, 0.6, 0.875, 0.6, 0.9375, 0.6, 0.9375, 0.6, 0.875, 0.6, 0.8125, 0.6, 0.875, 0.6, 0.875, 0.6, 0.8125, 0.6, 0.8125, 0.6, 0.75, 0.6, 0.75, 0.6, 0.8125, 0.6, 0.6875, 0.6, 0.75, 0.6, 0.75, 0.6, 0.6875, 0.6, 0.625, 0.6, 0.6875, 0.6, 0.6875, 0.6, 0.625, 0.6, 0.6875, 0.6, 0.625, 0.6, 0.625, 0.6, 0.6875, 0.6, 0.625, 0.6, 0.5625, 0.6, 0.5625, 0.6, 0.625, 0.6, 0.5625, 0.6, 0.5, 0.6, 0.5, 0.6, 0.5625, 0.6, 0.5, 0.6, 0.4375, 0.6, 0.4375, 0.6, 0.5, 0.6, 0.4375, 0.6, 0.375, 0.6, 0.375, 0.6, 0.4375, 0.6, 0.375, 0.6, 0.3125, 0.6, 0.3125, 0.6, 0.375, 0.6, 0.3125, 0.6, 0.25, 0.6, 0.25, 0.6, 0.3125, 0.6, 0.25, 0.6, 0.1875, 0.6, 0.1875, 0.6, 0.25, 0.6, 0.1875, 0.6, 0.125, 0.6, 0.125, 0.6, 0.1875, 0.6, 0.125, 0.6, 0.0625, 0.6, 0.0625, 0.6, 0.125, 0.6, 0.0625, 0.6, 0.0, 0.6, 0.0, 0.6, 0.0625, 0.6, 1.0, 0.6, 0.9375, 0.6, 0.9375, 0.6, 1.0, 0.6, 0.9375, 0.6, 0.875, 0.6, 0.875, 0.6, 0.9375, 0.6, 0.875, 0.6, 0.8125, 0.6, 0.8125, 0.6, 0.875, 0.6, 0.8125, 0.6, 0.75, 0.6, 0.75, 0.6, 0.8125, 0.6, 0.75, 0.6, 0.6875, 0.6, 0.6875, 0.6, 0.75, 0.6, 0.6875, 0.6, 0.75, 0.6, 0.75, 0.6, 0.6875, 0.6, 0.8125, 0.5, 0.75, 0.5, 0.75, 0.599, 0.8125, 0.599, 0.875, 0.5, 0.8125, 0.5, 0.8125, 0.599, 0.875, 0.599, 0.9375, 0.5, 0.875, 0.5, 0.875, 0.599, 0.9375, 0.599, 1.0, 0.5, 0.9375, 0.5, 0.9375, 0.599, 1.0, 0.599, 0.0625, 0.5, 0.0, 0.5, 0.0, 0.599, 0.0625, 0.599, 0.125, 0.5, 0.0625, 0.5, 0.0625, 0.599, 0.125, 0.599, 0.1875, 0.5, 0.125, 0.5, 0.125, 0.599, 0.1875, 0.599, 0.25, 0.5, 0.1875, 0.5, 0.1875, 0.599, 0.25, 0.599, 0.3125, 0.5, 0.25, 0.5, 0.25, 0.599, 0.3125, 0.599, 0.375, 0.5, 0.3125, 0.5, 0.3125, 0.599, 0.375, 0.599, 0.4375, 0.5, 0.375, 0.5, 0.375, 0.599, 0.4375, 0.599, 0.5, 0.5, 0.4375, 0.5, 0.4375, 0.599, 0.5, 0.599, 0.5625, 0.5, 0.5, 0.5, 0.5, 0.599, 0.5625, 0.599, 0.625, 0.5, 0.5625, 0.5, 0.5625, 0.599, 0.625, 0.599, 0.6875, 0.5, 0.625, 0.5, 0.625, 0.599, 0.6875, 0.599, 0.75, 0.5, 0.6875, 0.5, 0.6875, 0.599, 0.75, 0.599])
me_sphere.materials.append(mat_black)
me_sphere.update()
me_sphere_001 = bpy.data.meshes.new('Sphere.001')
me_sphere_001.from_pydata([(0.3387, 0.8176, 0.2843), (0.6258, 0.6258, 0.2843), (0.8176, 0.3387, 0.2843), (0.885, -8.331e-08, 0.2843), (0.8176, -0.3387, 0.2843), (0.6258, -0.6258, 0.2843), (0.3387, -0.8176, 0.2843), (-2.467e-07, -0.885, 0.2843), (-0.3387, -0.8176, 0.2843), (-0.6258, -0.6258, 0.2843), (-0.8176, -0.3387, 0.2843), (-0.885, 4.151e-07, 0.2843), (-0.8176, 0.3387, 0.2843), (-0.6258, 0.6258, 0.2843), (-0.3387, 0.8176, 0.2843), (5.139e-07, 0.885, 0.2843)], [], [(15, 14, 13, 12, 11, 10, 9, 8, 7, 6, 5, 4, 3, 2, 1, 0)])
_uv = me_sphere_001.uv_layers.new(name='UVMap')
_uv.uv.foreach_set('vector', [0.0, 0.0, 0.0, 0.0, 0.0, 0.0, 0.0, 0.0, 0.0, 0.0, 0.0, 0.0, 0.0, 0.0, 0.0, 0.0, 0.0, 0.0, 0.0, 0.0, 0.0, 0.0, 0.0, 0.0, 0.0, 0.0, 0.0, 0.0, 0.0, 0.0, 0.0, 0.0])
me_sphere_001.materials.append(mat_poison_green)
me_sphere_001.update()
me_torus = bpy.data.meshes.new('Torus')
me_torus.from_pydata([(0.55, 0.0, 0.0), (0.5354, 0.0, 0.03536), (0.5, 0.0, 0.05), (0.4646, 0.0, 0.03536), (0.45, 0.0, 6.123e-18), (0.4646, 0.0, -0.03536), (0.5, 0.0, -0.05), (0.5354, 0.0, -0.03536), (0.4763, 0.275, 0.0), (0.4636, 0.2677, 0.03536), (0.433, 0.25, 0.05), (0.4024, 0.2323, 0.03536), (0.3897, 0.225, 6.123e-18), (0.4024, 0.2323, -0.03536), (0.433, 0.25, -0.05), (0.4636, 0.2677, -0.03536), (0.275, 0.4763, 0.0), (0.2677, 0.4636, 0.03536), (0.25, 0.433, 0.05), (0.2323, 0.4024, 0.03536), (0.225, 0.3897, 6.123e-18), (0.2323, 0.4024, -0.03536), (0.25, 0.433, -0.05), (0.2677, 0.4636, -0.03536), (4.152e-08, 0.55, 0.0), (4.042e-08, 0.5354, 0.03536), (3.775e-08, 0.5, 0.05), (3.508e-08, 0.4646, 0.03536), (3.397e-08, 0.45, 6.123e-18), (3.508e-08, 0.4646, -0.03536), (3.775e-08, 0.5, -0.05), (4.042e-08, 0.5354, -0.03536), (-0.275, 0.4763, 0.0), (-0.2677, 0.4636, 0.03536), (-0.25, 0.433, 0.05), (-0.2323, 0.4024, 0.03536), (-0.225, 0.3897, 6.123e-18), (-0.2323, 0.4024, -0.03536), (-0.25, 0.433, -0.05), (-0.2677, 0.4636, -0.03536), (-0.4763, 0.275, 0.0), (-0.4636, 0.2677, 0.03536), (-0.433, 0.25, 0.05), (-0.4024, 0.2323, 0.03536), (-0.3897, 0.225, 6.123e-18), (-0.4024, 0.2323, -0.03536), (-0.433, 0.25, -0.05), (-0.4636, 0.2677, -0.03536), (-0.55, 4.808e-08, 0.0), (-0.5354, 4.68e-08, 0.03536), (-0.5, 4.371e-08, 0.05), (-0.4646, 4.062e-08, 0.03536), (-0.45, 3.934e-08, 6.123e-18), (-0.4646, 4.062e-08, -0.03536), (-0.5, 4.371e-08, -0.05), (-0.5354, 4.68e-08, -0.03536)], [], [(0, 8, 9, 1), (1, 9, 10, 2), (2, 10, 11, 3), (3, 11, 12, 4), (4, 12, 13, 5), (5, 13, 14, 6), (6, 14, 15, 7), (7, 15, 8, 0), (8, 16, 17, 9), (9, 17, 18, 10), (10, 18, 19, 11), (11, 19, 20, 12), (12, 20, 21, 13), (13, 21, 22, 14), (14, 22, 23, 15), (15, 23, 16, 8), (16, 24, 25, 17), (17, 25, 26, 18), (18, 26, 27, 19), (19, 27, 28, 20), (20, 28, 29, 21), (21, 29, 30, 22), (22, 30, 31, 23), (23, 31, 24, 16), (24, 32, 33, 25), (25, 33, 34, 26), (26, 34, 35, 27), (27, 35, 36, 28), (28, 36, 37, 29), (29, 37, 38, 30), (30, 38, 39, 31), (31, 39, 32, 24), (32, 40, 41, 33), (33, 41, 42, 34), (34, 42, 43, 35), (35, 43, 44, 36), (36, 44, 45, 37), (37, 45, 46, 38), (38, 46, 47, 39), (39, 47, 40, 32), (40, 48, 49, 41), (41, 49, 50, 42), (42, 50, 51, 43), (43, 51, 52, 44), (44, 52, 53, 45), (45, 53, 54, 46), (46, 54, 55, 47), (47, 55, 48, 40)])
_uv = me_torus.uv_layers.new(name='UVMap')
_uv.uv.foreach_set('vector', [0.5, 0.5, 0.5833, 0.5, 0.5833, 0.625, 0.5, 0.625, 0.5, 0.625, 0.5833, 0.625, 0.5833, 0.75, 0.5, 0.75, 0.5, 0.75, 0.5833, 0.75, 0.5833, 0.875, 0.5, 0.875, 0.5, 0.875, 0.5833, 0.875, 0.5833, 1.0, 0.5, 1.0, 0.5, 0.0, 0.5833, 0.0, 0.5833, 0.125, 0.5, 0.125, 0.5, 0.125, 0.5833, 0.125, 0.5833, 0.25, 0.5, 0.25, 0.5, 0.25, 0.5833, 0.25, 0.5833, 0.375, 0.5, 0.375, 0.5, 0.375, 0.5833, 0.375, 0.5833, 0.5, 0.5, 0.5, 0.5833, 0.5, 0.6667, 0.5, 0.6667, 0.625, 0.5833, 0.625, 0.5833, 0.625, 0.6667, 0.625, 0.6667, 0.75, 0.5833, 0.75, 0.5833, 0.75, 0.6667, 0.75, 0.6667, 0.875, 0.5833, 0.875, 0.5833, 0.875, 0.6667, 0.875, 0.6667, 1.0, 0.5833, 1.0, 0.5833, 0.0, 0.6667, 0.0, 0.6667, 0.125, 0.5833, 0.125, 0.5833, 0.125, 0.6667, 0.125, 0.6667, 0.25, 0.5833, 0.25, 0.5833, 0.25, 0.6667, 0.25, 0.6667, 0.375, 0.5833, 0.375, 0.5833, 0.375, 0.6667, 0.375, 0.6667, 0.5, 0.5833, 0.5, 0.6667, 0.5, 0.75, 0.5, 0.75, 0.625, 0.6667, 0.625, 0.6667, 0.625, 0.75, 0.625, 0.75, 0.75, 0.6667, 0.75, 0.6667, 0.75, 0.75, 0.75, 0.75, 0.875, 0.6667, 0.875, 0.6667, 0.875, 0.75, 0.875, 0.75, 1.0, 0.6667, 1.0, 0.6667, 0.0, 0.75, 0.0, 0.75, 0.125, 0.6667, 0.125, 0.6667, 0.125, 0.75, 0.125, 0.75, 0.25, 0.6667, 0.25, 0.6667, 0.25, 0.75, 0.25, 0.75, 0.375, 0.6667, 0.375, 0.6667, 0.375, 0.75, 0.375, 0.75, 0.5, 0.6667, 0.5, 0.75, 0.5, 0.8333, 0.5, 0.8333, 0.625, 0.75, 0.625, 0.75, 0.625, 0.8333, 0.625, 0.8333, 0.75, 0.75, 0.75, 0.75, 0.75, 0.8333, 0.75, 0.8333, 0.875, 0.75, 0.875, 0.75, 0.875, 0.8333, 0.875, 0.8333, 1.0, 0.75, 1.0, 0.75, 0.0, 0.8333, 0.0, 0.8333, 0.125, 0.75, 0.125, 0.75, 0.125, 0.8333, 0.125, 0.8333, 0.25, 0.75, 0.25, 0.75, 0.25, 0.8333, 0.25, 0.8333, 0.375, 0.75, 0.375, 0.75, 0.375, 0.8333, 0.375, 0.8333, 0.5, 0.75, 0.5, 0.8333, 0.5, 0.9167, 0.5, 0.9167, 0.625, 0.8333, 0.625, 0.8333, 0.625, 0.9167, 0.625, 0.9167, 0.75, 0.8333, 0.75, 0.8333, 0.75, 0.9167, 0.75, 0.9167, 0.875, 0.8333, 0.875, 0.8333, 0.875, 0.9167, 0.875, 0.9167, 1.0, 0.8333, 1.0, 0.8333, 0.0, 0.9167, 0.0, 0.9167, 0.125, 0.8333, 0.125, 0.8333, 0.125, 0.9167, 0.125, 0.9167, 0.25, 0.8333, 0.25, 0.8333, 0.25, 0.9167, 0.25, 0.9167, 0.375, 0.8333, 0.375, 0.8333, 0.375, 0.9167, 0.375, 0.9167, 0.5, 0.8333, 0.5, 0.9167, 0.5, 1.0, 0.5, 1.0, 0.625, 0.9167, 0.625, 0.9167, 0.625, 1.0, 0.625, 1.0, 0.75, 0.9167, 0.75, 0.9167, 0.75, 1.0, 0.75, 1.0, 0.875, 0.9167, 0.875, 0.9167, 0.875, 1.0, 0.875, 1.0, 1.0, 0.9167, 1.0, 0.9167, 0.0, 1.0, 0.0, 1.0, 0.125, 0.9167, 0.125, 0.9167, 0.125, 1.0, 0.125, 1.0, 0.25, 0.9167, 0.25, 0.9167, 0.25, 1.0, 0.25, 1.0, 0.375, 0.9167, 0.375, 0.9167, 0.375, 1.0, 0.375, 1.0, 0.5, 0.9167, 0.5])
me_torus.materials.append(mat_black)
me_torus.update()

# ---- objects
ob_sphere = bpy.data.objects.new('Sphere', me_sphere)
ob_sphere_001 = bpy.data.objects.new('Sphere.001', me_sphere_001)
ob_torus = bpy.data.objects.new('Torus', me_torus)

# ---- transforms, parenting, visibility, modifiers, constraints
ob_sphere.location = (0.0, 0.0, 0.0)
ob_sphere.scale = (1.235, 1.235, 1.0)
ob_sphere_001.location = (0.0, 0.0, 0.0)
ob_sphere_001.scale = (1.235, 1.235, 1.0)
ob_torus.location = (-1.131, 0.0, 0.1588)
ob_torus.rotation_euler = (0.337, -5.684e-08, 1.571)
ob_torus.scale = (0.7252, 0.7252, 0.7252)
_m = ob_torus.modifiers.new('Mirror', 'MIRROR')
_m.mirror_object = ob_sphere

# ---- collection membership
col_collection.objects.link(ob_sphere)
col_collection.objects.link(ob_sphere_001)
col_collection.objects.link(ob_torus)

# ---- scene / render settings (as saved in the file)
scene.frame_start = 1; scene.frame_end = 250; scene.frame_set(1)
scene.render.engine = 'BLENDER_EEVEE_NEXT'
bpy.context.view_layer.update()

# ---- added for rendering (the .blend has no active camera and no usable light): camera, sun
cam_auto = bpy.data.cameras.new('AutoCamera')
cam_auto.lens = 50.0
cam_auto.sensor_width = 36.0
cam_auto.clip_end = 1000.0
ob_auto_camera = bpy.data.objects.new('AutoCamera', cam_auto)
scene.collection.objects.link(ob_auto_camera)
ob_auto_camera.location = (4.15565, -4.98696, 3.46982)
ob_auto_camera.rotation_euler = (1.09748, -7.21219e-08, 0.694738)
scene.camera = ob_auto_camera
light_auto_sun = bpy.data.lights.new('AutoSun', 'SUN')
light_auto_sun.energy = 3.0
light_auto_sun.angle = 0.0523599
ob_auto_sun = bpy.data.objects.new('AutoSun', light_auto_sun)
scene.collection.objects.link(ob_auto_sun)
ob_auto_sun.rotation_euler = (0.872665, 0.174533, 0.523599)
bpy.context.view_layer.update()
